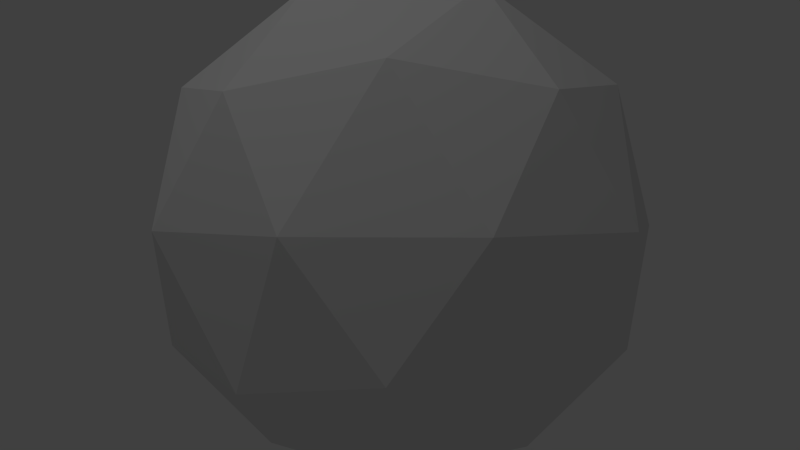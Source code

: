 # Source: skull-path.blend  (saved by Blender 2.58.1; exported with 4.5.12 LTS)
import bpy
from mathutils import Matrix  # noqa: F401  (used for matrix-valued properties, if any)

bpy.ops.wm.read_factory_settings(use_empty=True)
scene = bpy.context.scene
scene.name = 'Scene'

# ---- collections
col_collection_1 = bpy.data.collections.new('Collection 1'); scene.collection.children.link(col_collection_1)

# ---- world
world_world = bpy.data.worlds.new('World'); scene.world = world_world
world_world.color = (0.05088, 0.05088, 0.05088)
world_world.use_sun_shadow = False
world_world.sun_shadow_jitter_overblur = 0.0
world_world.cycles.sampling_method = 'MANUAL'
world_world.cycles.sample_map_resolution = 256

# ---- cameras
cam_camera = bpy.data.cameras.new('Camera')
cam_camera.clip_end = 100.0
cam_camera.lens = 35.0
cam_camera.ortho_scale = 7.314
cam_camera.dof.focus_distance = 0.0
cam_camera.dof.aperture_fstop = 128.0

# ---- lights
light_lamp = bpy.data.lights.new('Lamp', 'POINT')
light_lamp.transmission_factor = 0.0
light_lamp.cutoff_distance = 30.0
light_lamp.energy = 100.0
light_lamp.shadow_buffer_clip_start = 1.001
light_lamp.shadow_soft_size = 1.0
light_lamp.shadow_maximum_resolution = 0.006
light_lamp.use_absolute_resolution = True
light_lamp.cycles.use_multiple_importance_sampling = False

# ---- meshes
me_icosphere = bpy.data.meshes.new('Icosphere')
me_icosphere.from_pydata([(0.0, 0.0, -1.0), (0.7236, -0.5257, -0.4472), (-0.2764, -0.8506, -0.4472), (-0.8944, 0.0, -0.4472), (-0.2764, 0.8506, -0.4472), (0.7236, 0.5257, -0.4472), (0.2764, -0.8506, 0.4472), (-0.7236, -0.5257, 0.4472), (-0.7236, 0.5257, 0.4472), (0.2764, 0.8506, 0.4472), (0.8944, 0.0, 0.4472), (0.0, 0.0, 1.0), (-0.1625, -0.5, -0.8507), (0.4253, -0.309, -0.8507), (0.2629, -0.809, -0.5257), (0.4253, 0.309, -0.8507), (0.8506, 0.0, -0.5257), (-0.5257, 0.0, -0.8507), (-0.6882, -0.5, -0.5257), (-0.1625, 0.5, -0.8507), (-0.6882, 0.5, -0.5257), (0.2629, 0.809, -0.5257), (0.9511, 0.309, 0.0), (0.9511, -0.309, 0.0), (0.5878, -0.809, 0.0), (0.0, -1.0, 0.0), (-0.5878, -0.809, 0.0), (-0.9511, -0.309, 0.0), (-0.9511, 0.309, 0.0), (-0.5878, 0.809, 0.0), (0.0, 1.0, 0.0), (0.5878, 0.809, 0.0), (0.6882, -0.5, 0.5257), (-0.2629, -0.809, 0.5257), (-0.8506, 0.0, 0.5257), (-0.2629, 0.809, 0.5257), (0.6882, 0.5, 0.5257), (0.5257, 0.0, 0.8507), (0.1625, -0.5, 0.8507), (-0.4253, -0.309, 0.8507), (-0.4253, 0.309, 0.8507), (0.1625, 0.5, 0.8507)], [], [(14, 2, 12), (12, 13, 14), (1, 14, 13), (12, 0, 13), (16, 1, 13), (13, 15, 16), (5, 16, 15), (13, 0, 15), (18, 3, 17), (17, 12, 18), (2, 18, 12), (17, 0, 12), (20, 4, 19), (19, 17, 20), (3, 20, 17), (19, 0, 17), (21, 5, 15), (15, 19, 21), (4, 21, 19), (15, 0, 19), (23, 1, 16), (16, 22, 23), (10, 23, 22), (22, 16, 5), (25, 2, 14), (14, 24, 25), (6, 25, 24), (24, 14, 1), (27, 3, 18), (18, 26, 27), (7, 27, 26), (26, 18, 2), (29, 4, 20), (20, 28, 29), (8, 29, 28), (28, 20, 3), (31, 5, 21), (21, 30, 31), (9, 31, 30), (30, 21, 4), (32, 6, 24), (24, 23, 32), (10, 32, 23), (23, 24, 1), (33, 7, 26), (26, 25, 33), (6, 33, 25), (25, 26, 2), (34, 8, 28), (28, 27, 34), (7, 34, 27), (27, 28, 3), (35, 9, 30), (30, 29, 35), (8, 35, 29), (29, 30, 4), (36, 10, 22), (22, 31, 36), (9, 36, 31), (31, 22, 5), (38, 6, 32), (32, 37, 38), (11, 38, 37), (37, 32, 10), (39, 7, 33), (33, 38, 39), (11, 39, 38), (38, 33, 6), (40, 8, 34), (34, 39, 40), (11, 40, 39), (39, 34, 7), (41, 9, 35), (35, 40, 41), (11, 41, 40), (40, 35, 8), (37, 10, 36), (36, 41, 37), (11, 37, 41), (41, 36, 9)])
me_icosphere.use_remesh_preserve_volume = False
me_icosphere.use_remesh_preserve_attributes = False
me_icosphere.use_mirror_vertex_groups = False
me_icosphere.update()

# ---- curves / text
cu_nurbspath = bpy.data.curves.new('NurbsPath', 'CURVE')
cu_nurbspath.dimensions = '3D'
_sp = cu_nurbspath.splines.new('NURBS'); _sp.points.add(16)
_sp.points.foreach_set('co', [-0.05624, -3.432, 0.2486, 1.0, -6.031, -2.226, -1.091, 1.0, -6.237, -3.378, 2.955, 1.0, -1.459, -6.097, 2.218, 1.0, 4.605, -5.334, 1.481, 1.0, 7.239, 1.498, 0.7844, 1.0, 1.318, 5.812, -0.3945, 1.0, -3.692, 3.695, -1.279, 1.0, -5.701, -1.235, -2.377, 1.0, -0.7376, -4.155, -4.065, 1.0, 5.05, -4.155, -2.538, 1.0, 5.853, 1.954, -0.1533, 1.0, 0.8699, 3.802, 0.3557, 1.0, -2.559, 3.508, 0.08781, 1.0, -5.619, 1.467, 0.7134, 1.0, -4.442, -4.101, 3.762, 1.0, 0.03103, -3.807, -0.02411, 1.0])
_sp.order_u = 5
_sp.order_v = 0
_sp.use_endpoint_u = True
cu_nurbspath.use_path = True
cu_nurbspath.use_path_clamp = True
cu_nurbspath.bevel_resolution = 0
cu_nurbspath.eval_time = 34.97
cu_nurbspath.fill_mode = 'HALF'

# ---- objects
ob_nurbspath = bpy.data.objects.new('NurbsPath', cu_nurbspath)
ob_icosphere = bpy.data.objects.new('Icosphere', me_icosphere)
ob_camera = bpy.data.objects.new('Camera', cam_camera)
ob_lamp = bpy.data.objects.new('Lamp', light_lamp)

# ---- transforms, parenting, visibility, modifiers, constraints
ob_nurbspath.location = (0.0, 0.0, 0.0)
ob_nurbspath.lineart.crease_threshold = 0.0
ob_icosphere.location = (-0.01206, 0.02455, 0.007431)
ob_icosphere.scale = (1.627, 1.627, 1.627)
ob_icosphere.lineart.crease_threshold = 0.0
ob_camera.location = (0.0, 0.0, 0.0)
ob_camera.rotation_euler = (1.092, -0.0, 0.0)
ob_camera.lock_rotations_4d = False
ob_camera.empty_display_type = 'ARROWS'
ob_camera.color = (0.0, 0.0, 0.0, 0.0)
ob_camera.display_type = 'WIRE'
ob_camera.lineart.crease_threshold = 0.0
_c = ob_camera.constraints.new('FOLLOW_PATH'); _c.name = 'Follow Path'
_c.target = ob_nurbspath
_c = ob_camera.constraints.new('TRACK_TO'); _c.name = 'AutoTrack'
_c.active = False
_c.target = ob_icosphere
ob_lamp.location = (4.076, 1.005, 5.904)
ob_lamp.rotation_euler = (0.6503, 0.05522, 1.866)
ob_lamp.lock_rotations_4d = False
ob_lamp.empty_display_type = 'ARROWS'
ob_lamp.color = (0.0, 0.0, 0.0, 0.0)
ob_lamp.lineart.crease_threshold = 0.0

# ---- collection membership
col_collection_1.objects.link(ob_nurbspath)
col_collection_1.objects.link(ob_icosphere)
col_collection_1.objects.link(ob_camera)
col_collection_1.objects.link(ob_lamp)

# ---- scene / render settings (as saved in the file)
scene.camera = ob_camera
scene.frame_start = 1; scene.frame_end = 110; scene.frame_set(39)
scene.render.engine = 'BLENDER_EEVEE_NEXT'
scene.render.image_settings.color_mode = 'RGB'
scene.render.image_settings.compression = 90
scene.render.resolution_percentage = 50
scene.render.dither_intensity = 0.0
scene.render.bake_margin = 2
scene.render.bake_bias = 0.0
scene.cycles.use_denoising = False
scene.cycles.samples = 10
scene.cycles.sampling_pattern = 'TABULATED_SOBOL'
scene.cycles.light_sampling_threshold = 0.0
scene.cycles.use_adaptive_sampling = False
scene.cycles.use_light_tree = False
scene.cycles.blur_glossy = 0.0
scene.cycles.volume_bounces = 1
scene.cycles.pixel_filter_type = 'GAUSSIAN'
scene.cycles.sample_clamp_indirect = 0.0
scene.view_settings.view_transform = 'Standard'
bpy.context.view_layer.update()
